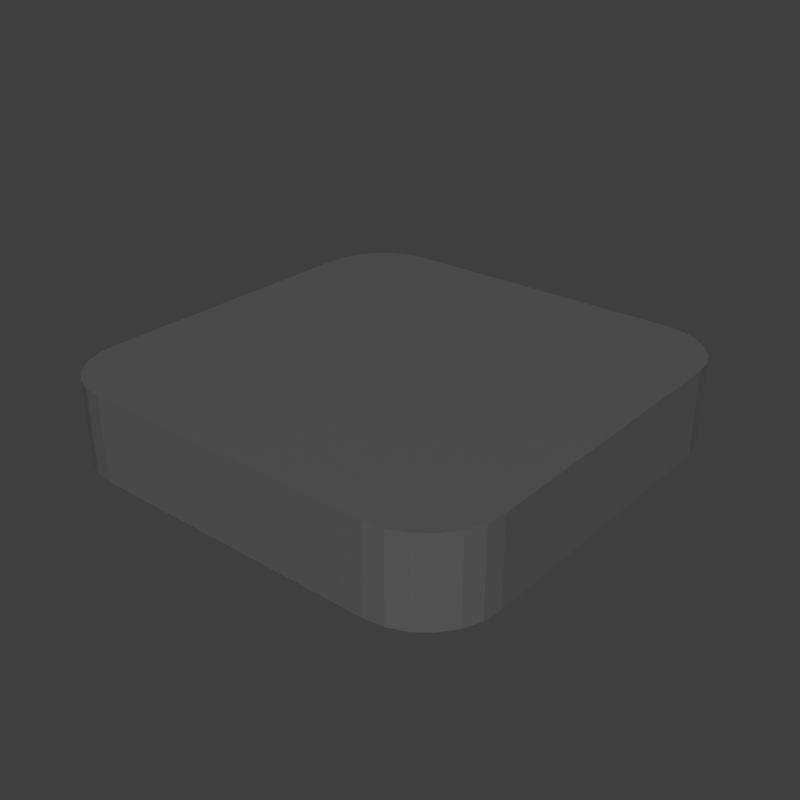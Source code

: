 # Source: testbox.blend  (saved by Blender 2.83.18; exported with 4.5.12 LTS)
import bpy
from mathutils import Matrix  # noqa: F401  (used for matrix-valued properties, if any)

bpy.ops.wm.read_factory_settings(use_empty=True)
scene = bpy.context.scene
scene.name = 'main'

# ---- collections
col_collection_1 = bpy.data.collections.new('Collection 1'); scene.collection.children.link(col_collection_1)

# ---- materials (node trees are filled in below, after node groups)
mat_sy_cutter = bpy.data.materials.new('sy_cutter')
mat_sy_med_matte = bpy.data.materials.new('sy_med_matte')
mat_sy_med_matte.roughness = 0.25

# ---- node groups
ng_sy_plastic_001 = bpy.data.node_groups.new('sy_plastic.001', 'ShaderNodeTree')
_s = ng_sy_plastic_001.interface.new_socket(name='Color', in_out='OUTPUT', socket_type='NodeSocketColor')
_s.default_value = (0.01341, 0.01341, 0.01341, 1.0)
_s = ng_sy_plastic_001.interface.new_socket(name='Roughness', in_out='OUTPUT', socket_type='NodeSocketColor')
_s.default_value = (0.0, 0.0, 0.0, 0.0)
_s = ng_sy_plastic_001.interface.new_socket(name='Normal', in_out='OUTPUT', socket_type='NodeSocketVector')
_s.min_value = 0.0
_s.max_value = 0.0
_s = ng_sy_plastic_001.interface.new_socket(name='Color', in_out='INPUT', socket_type='NodeSocketColor')
_s.default_value = (0.01341, 0.01341, 0.01341, 1.0)
_s = ng_sy_plastic_001.interface.new_socket(name='Scale', in_out='INPUT', socket_type='NodeSocketFloat')
_s.default_value = 1.0
_s.min_value = 0.0
_s.max_value = 10.0
_s = ng_sy_plastic_001.interface.new_socket(name='Roughness', in_out='INPUT', socket_type='NodeSocketFloat')
_s.default_value = 1.0
_s.min_value = 0.0
_s.max_value = 3.0
_s = ng_sy_plastic_001.interface.new_socket(name='Bump', in_out='INPUT', socket_type='NodeSocketFloat')
_s.default_value = 1.0
_s.min_value = 0.0
_s.max_value = 1.0
_s = ng_sy_plastic_001.interface.new_socket(name='Normal', in_out='INPUT', socket_type='NodeSocketVector')
_s.min_value = 0.0
_s.max_value = -1.0
_s.hide_value = True
_N = ng_sy_plastic_001.nodes; _L = ng_sy_plastic_001.links
n0 = _N.new('ShaderNodeValToRGB'); n0.name = 'ColorRamp'; n0.location = (258, -72)
while len(n0.color_ramp.elements) > 1: n0.color_ramp.elements.remove(n0.color_ramp.elements[-1])
n0.color_ramp.elements[0].position = 0.004545; n0.color_ramp.elements[0].color = (0.2194, 0.2194, 0.2194, 1.0)
_e = n0.color_ramp.elements.new(0.8182); _e.color = (1.0, 1.0, 1.0, 1.0)
n1 = _N.new('ShaderNodeTexNoise'); n1.name = 'Noise Texture'; n1.location = (55, 153)
n2 = _N.new('ShaderNodeTexNoise'); n2.name = 'Musgrave Texture'; n2.location = (46, -89)
n2.width = 150
n2.normalize = False
n2.inputs[2].default_value = 300.0
n2.inputs[3].default_value = 11.2
n2.inputs[4].default_value = 0.25
n3 = _N.new('ShaderNodeValue'); n3.name = 'Value.001'; n3.location = (-353, -382)
n3.outputs[0].default_value = 0.0
n4 = _N.new('ShaderNodeRGB'); n4.name = 'RGB'; n4.location = (-365, 262)
n4.outputs[0].default_value = (0.01341, 0.01341, 0.01341, 1.0)
n5 = _N.new('ShaderNodeMix'); n5.name = 'Mix.001'; n5.location = (550, 25)
n5.data_type = 'RGBA'
n6 = _N.new('NodeReroute'); n6.name = 'Reroute'; n6.location = (-260, -194)
n6.width = 16
n6.socket_idname = 'NodeSocketFloat'
n7 = _N.new('ShaderNodeValue'); n7.name = 'Value'; n7.location = (-429, -187)
n7.outputs[0].default_value = 1.0
n8 = _N.new('ShaderNodeMath'); n8.name = 'Math'; n8.location = (-147, 40)
n8.operation = 'MULTIPLY'
n8.inputs[1].default_value = 400.0
n8.inputs[2].default_value = 0.0
n9 = _N.new('ShaderNodeMath'); n9.name = 'Math.001'; n9.location = (-150, -131)
n9.operation = 'MULTIPLY'
n9.inputs[1].default_value = 300.0
n9.inputs[2].default_value = 0.0
n10 = _N.new('ShaderNodeMath'); n10.name = 'Math.002'; n10.location = (-146, -320)
n10.operation = 'DIVIDE'
n10.inputs[1].default_value = 10.0
n10.inputs[2].default_value = 0.0
n11 = _N.new('ShaderNodeMath'); n11.name = 'Math.003'; n11.location = (746, 19)
n11.operation = 'MULTIPLY'
n11.inputs[2].default_value = 0.0
n12 = _N.new('NodeGroupInput'); n12.name = 'Group Input'; n12.location = (-627, -4)
n13 = _N.new('ShaderNodeValToRGB'); n13.name = 'ColorRamp.001'; n13.location = (255, 159)
while len(n13.color_ramp.elements) > 1: n13.color_ramp.elements.remove(n13.color_ramp.elements[-1])
n13.color_ramp.elements[0].position = 0.1727; n13.color_ramp.elements[0].color = (0.2194, 0.2194, 0.2194, 1.0)
_e = n13.color_ramp.elements.new(1.0); _e.color = (1.0, 1.0, 1.0, 1.0)
n14 = _N.new('ShaderNodeValue'); n14.name = 'Value.002'; n14.location = (520, 233)
n14.outputs[0].default_value = 1.0
n15 = _N.new('ShaderNodeBump'); n15.name = 'Bump'; n15.location = (721, -216)
n15.inputs[1].default_value = 0.2
n15.inputs[2].default_value = 1.0
n16 = _N.new('NodeGroupOutput'); n16.name = 'Group Output'; n16.location = (990, -11)
_L.new(n1.outputs[0], n13.inputs[0])
_L.new(n5.outputs[2], n11.inputs[0])
_L.new(n13.outputs[0], n5.inputs[6])
_L.new(n0.outputs[0], n5.inputs[7])
_L.new(n2.outputs[0], n0.inputs[0])
_L.new(n15.outputs[0], n16.inputs[2])
_L.new(n5.outputs[2], n15.inputs[3])
_L.new(n8.outputs[0], n1.inputs[2])
_L.new(n9.outputs[0], n2.inputs[0])
_L.new(n10.outputs[0], n15.inputs[0])
_L.new(n12.outputs[0], n16.inputs[0])
_L.new(n12.outputs[4], n15.inputs[4])
_L.new(n11.outputs[0], n16.inputs[1])
_L.new(n7.outputs[0], n6.inputs[0])
_L.new(n12.outputs[1], n8.inputs[0])
_L.new(n12.outputs[1], n9.inputs[0])
_L.new(n12.outputs[3], n10.inputs[0])
_L.new(n12.outputs[2], n11.inputs[1])
n16.is_active_output = True
ng_auto_smooth = bpy.data.node_groups.new('Auto Smooth', 'GeometryNodeTree')
_s = ng_auto_smooth.interface.new_socket(name='Geometry', in_out='OUTPUT', socket_type='NodeSocketGeometry')
_s = ng_auto_smooth.interface.new_socket(name='Geometry', in_out='INPUT', socket_type='NodeSocketGeometry')
_s = ng_auto_smooth.interface.new_socket(name='Angle', in_out='INPUT', socket_type='NodeSocketFloat')
_s.subtype = 'ANGLE'
_s.min_value = 0.0
_s.max_value = 3.142
ng_auto_smooth.is_modifier = True
_N = ng_auto_smooth.nodes; _L = ng_auto_smooth.links
n0 = _N.new('NodeGroupOutput'); n0.name = 'Group Output'; n0.location = (480, -100)
n1 = _N.new('NodeGroupInput'); n1.name = 'Group Input'; n1.location = (-420, -300)
n2 = _N.new('NodeGroupInput'); n2.name = 'Group Input.001'; n2.location = (-60, -100)
n3 = _N.new('GeometryNodeSetShadeSmooth'); n3.name = 'Set Shade Smooth'; n3.location = (120, -100)
n3.domain = 'EDGE'
n4 = _N.new('GeometryNodeSetShadeSmooth'); n4.name = 'Set Shade Smooth.001'; n4.location = (300, -100)
n5 = _N.new('GeometryNodeInputMeshEdgeAngle'); n5.name = 'Edge Angle'; n5.location = (-420, -220)
n6 = _N.new('GeometryNodeInputEdgeSmooth'); n6.name = 'Is Edge Smooth'; n6.location = (-60, -160)
n7 = _N.new('GeometryNodeInputShadeSmooth'); n7.name = 'Is Face Smooth'; n7.location = (-240, -340)
n8 = _N.new('FunctionNodeBooleanMath'); n8.name = 'Boolean Math'; n8.location = (-60, -220)
n9 = _N.new('FunctionNodeCompare'); n9.name = 'Compare'; n9.location = (-240, -180)
n9.operation = 'LESS_EQUAL'
_L.new(n5.outputs[0], n9.inputs[0])
_L.new(n4.outputs[0], n0.inputs[0])
_L.new(n1.outputs[1], n9.inputs[1])
_L.new(n9.outputs[0], n8.inputs[0])
_L.new(n7.outputs[0], n8.inputs[1])
_L.new(n2.outputs[0], n3.inputs[0])
_L.new(n6.outputs[0], n3.inputs[1])
_L.new(n3.outputs[0], n4.inputs[0])
_L.new(n8.outputs[0], n3.inputs[2])
n0.is_active_output = True

# ---- material node trees
mat_sy_cutter.use_nodes = True; mat_sy_cutter.node_tree.nodes.clear()
_N = mat_sy_cutter.node_tree.nodes; _L = mat_sy_cutter.node_tree.links
n0 = _N.new('ShaderNodeBsdfPrincipled'); n0.name = 'Principled BSDF'; n0.location = (10, 300)
n0.distribution = 'GGX'
n0.subsurface_method = 'BURLEY'
n0.inputs[0].default_value = (0.0212, 0.0212, 0.0212, 1.0)
n0.inputs[2].default_value = 0.65
n0.inputs[3].default_value = 1.45
n0.inputs[27].default_value = (0.0, 0.0, 0.0, 1.0)
n0.inputs[28].default_value = 1.0
n1 = _N.new('ShaderNodeOutputMaterial'); n1.name = 'Material Output'; n1.location = (300, 300)
_L.new(n0.outputs[0], n1.inputs[0])
n1.is_active_output = True
mat_sy_med_matte.use_nodes = True; mat_sy_med_matte.node_tree.nodes.clear()
_N = mat_sy_med_matte.node_tree.nodes; _L = mat_sy_med_matte.node_tree.links
n0 = _N.new('ShaderNodeOutputMaterial'); n0.name = 'Material Output'; n0.location = (1294, 466)
n1 = _N.new('ShaderNodeBsdfPrincipled'); n1.name = 'Principled BSDF'; n1.location = (881, 441)
n1.distribution = 'GGX'
n1.subsurface_method = 'BURLEY'
n1.inputs[3].default_value = 1.45
n1.inputs[9].default_value = (1.0, 0.1, 1.0)
n1.inputs[27].default_value = (0.0, 0.0, 0.0, 1.0)
n1.inputs[28].default_value = 1.0
n2 = _N.new('ShaderNodeGroup'); n2.name = 'Group.001'; n2.location = (500, 188)
n2.width = 200
n2.node_tree = ng_sy_plastic_001
n2.inputs[0].default_value = (0.1083, 0.1083, 0.1083, 1.0)
n2.inputs[1].default_value = 10.0
n2.inputs[2].default_value = 1.0
n2.inputs[3].default_value = 1.0
n2.inputs[4].default_value = (0.0, 0.0, 0.0)
_L.new(n1.outputs[0], n0.inputs[0])
_L.new(n2.outputs[0], n1.inputs[0])
_L.new(n2.outputs[1], n1.inputs[2])
_L.new(n2.outputs[2], n1.inputs[5])
n0.is_active_output = True

# ---- world
world_world = bpy.data.worlds.new('World'); scene.world = world_world
world_world.use_nodes = True; world_world.node_tree.nodes.clear()
_N = world_world.node_tree.nodes; _L = world_world.node_tree.links
n0 = _N.new('ShaderNodeOutputWorld'); n0.name = 'World Output'; n0.location = (300, 300)
n1 = _N.new('ShaderNodeBackground'); n1.name = 'Background'; n1.location = (10, 300)
n1.inputs[0].default_value = (0.05, 0.05, 0.05, 1.0)
_L.new(n1.outputs[0], n0.inputs[0])
n0.is_active_output = True
world_world.use_sun_shadow = False
world_world.sun_shadow_jitter_overblur = 0.0

# ---- meshes
me_cube_004 = bpy.data.meshes.new('Cube.004')
me_cube_004.from_pydata([(-0.2236, -0.3316, -0.1326), (-0.3316, -0.2236, -0.1326), (-0.2516, -0.3279, -0.1326), (-0.2776, -0.3171, -0.1326), (-0.3, -0.3, -0.1326), (-0.3171, -0.2776, -0.1326), (-0.3279, -0.2516, -0.1326), (-0.3316, 0.2236, -0.1326), (-0.2236, 0.3316, -0.1326), (-0.3279, 0.2516, -0.1326), (-0.3171, 0.2776, -0.1326), (-0.3, 0.3, -0.1326), (-0.2776, 0.3171, -0.1326), (-0.2516, 0.3279, -0.1326), (0.3316, -0.2236, -0.1326), (0.2236, -0.3316, -0.1326), (0.3279, -0.2516, -0.1326), (0.3171, -0.2776, -0.1326), (0.3, -0.3, -0.1326), (0.2776, -0.3171, -0.1326), (0.2516, -0.3279, -0.1326), (0.2236, 0.3316, -0.1326), (0.3316, 0.2236, -0.1326), (0.2516, 0.3279, -0.1326), (0.2776, 0.3171, -0.1326), (0.3, 0.3, -0.1326), (0.3171, 0.2776, -0.1326), (0.3279, 0.2516, -0.1326), (0.3279, -0.2516, 0.3398), (0.3316, -0.2236, 0.3398), (0.2776, -0.3171, 0.3398), (0.3, -0.3, 0.3398), (0.3171, -0.2776, 0.3398), (0.2516, -0.3279, 0.3398), (0.2236, -0.3316, 0.3398), (-0.2236, -0.3316, 0.3398), (-0.2776, -0.3171, 0.3398), (-0.2516, -0.3279, 0.3398), (-0.3, -0.3, 0.3398), (-0.3316, 0.2236, 0.3398), (-0.3316, -0.2236, 0.3398), (-0.3279, -0.2516, 0.3398), (-0.3171, -0.2776, 0.3398), (0.3316, 0.2236, 0.3398), (0.3279, 0.2516, 0.3398), (0.3171, 0.2776, 0.3398), (-0.3279, 0.2516, 0.3398), (-0.3171, 0.2776, 0.3398), (-0.3, 0.3, 0.3398), (0.3, 0.3, 0.3398), (0.2776, 0.3171, 0.3398), (-0.2776, 0.3171, 0.3398), (0.2516, 0.3279, 0.3398), (0.2236, 0.3316, 0.3398), (-0.2516, 0.3279, 0.3398), (-0.2236, 0.3316, 0.3398)], [], [(15, 0, 35, 34), (22, 14, 29, 43), (1, 7, 39, 40), (8, 21, 53, 55), (0, 2, 37, 35), (2, 3, 36, 37), (3, 4, 38, 36), (4, 5, 42, 38), (5, 6, 41, 42), (6, 1, 40, 41), (7, 1, 6, 5, 4, 3, 2, 0, 15, 20, 19, 18, 17, 16, 14, 22, 27, 26, 25, 24, 23, 21, 8, 13, 12, 11, 10, 9), (54, 13, 8, 55), (30, 19, 20, 33), (39, 7, 9, 46), (32, 17, 18, 31), (46, 9, 10, 47), (45, 26, 27, 44), (51, 12, 13, 54), (29, 14, 16, 28), (31, 18, 19, 30), (48, 11, 12, 51), (49, 25, 26, 45), (52, 23, 24, 50), (33, 20, 15, 34), (44, 27, 22, 43), (47, 10, 11, 48), (53, 21, 23, 52), (28, 16, 17, 32), (50, 24, 25, 49), (28, 32, 31, 30, 33, 34, 35, 37, 36, 38, 42, 41, 40, 39, 46, 47, 48, 51, 54, 55, 53, 52, 50, 49, 45, 44, 43, 29)])
me_cube_004.materials.append(mat_sy_cutter)
me_cube_004.use_remesh_preserve_volume = False
me_cube_004.use_remesh_preserve_attributes = False
me_cube_004.use_mirror_vertex_groups = False
me_cube_004.update()
me_cube_003 = bpy.data.meshes.new('Cube.003')
me_cube_003.from_pydata([(-0.2129, -0.3157, -0.1216), (-0.3157, -0.2129, -0.1216), (-0.2395, -0.3122, -0.1216), (-0.2643, -0.3019, -0.1216), (-0.2856, -0.2856, -0.1216), (-0.3019, -0.2643, -0.1216), (-0.3122, -0.2395, -0.1216), (-0.3157, -0.2129, -0.0003474), (-0.2129, -0.3157, -0.0003474), (-0.3122, -0.2395, -0.0003474), (-0.3019, -0.2643, -0.0003474), (-0.2856, -0.2856, -0.0003474), (-0.2643, -0.3019, -0.0003474), (-0.2395, -0.3122, -0.0003474), (-0.3157, 0.2129, -0.1216), (-0.2129, 0.3157, -0.1216), (-0.3122, 0.2395, -0.1216), (-0.3019, 0.2643, -0.1216), (-0.2856, 0.2856, -0.1216), (-0.2643, 0.3019, -0.1216), (-0.2395, 0.3122, -0.1216), (-0.2129, 0.3157, -0.0003474), (-0.3157, 0.2129, -0.0003474), (-0.2395, 0.3122, -0.0003474), (-0.2643, 0.3019, -0.0003474), (-0.2856, 0.2856, -0.0003474), (-0.3019, 0.2643, -0.0003474), (-0.3122, 0.2395, -0.0003474), (0.3157, -0.2129, -0.1216), (0.2129, -0.3157, -0.1216), (0.3122, -0.2395, -0.1216), (0.3019, -0.2643, -0.1216), (0.2856, -0.2856, -0.1216), (0.2643, -0.3019, -0.1216), (0.2395, -0.3122, -0.1216), (0.2129, -0.3157, -0.0003474), (0.3157, -0.2129, -0.0003474), (0.2395, -0.3122, -0.0003474), (0.2643, -0.3019, -0.0003474), (0.2856, -0.2856, -0.0003474), (0.3019, -0.2643, -0.0003474), (0.3122, -0.2395, -0.0003474), (0.2129, 0.3157, -0.1216), (0.3157, 0.2129, -0.1216), (0.2395, 0.3122, -0.1216), (0.2643, 0.3019, -0.1216), (0.2856, 0.2856, -0.1216), (0.3019, 0.2643, -0.1216), (0.3122, 0.2395, -0.1216), (0.3157, 0.2129, -0.0003474), (0.2129, 0.3157, -0.0003474), (0.3122, 0.2395, -0.0003474), (0.3019, 0.2643, -0.0003474), (0.2856, 0.2856, -0.0003474), (0.2643, 0.3019, -0.0003474), (0.2395, 0.3122, -0.0003474)], [], [(29, 35, 8, 0), (43, 49, 36, 28), (49, 51, 52, 53, 54, 55, 50, 21, 23, 24, 25, 26, 27, 22, 7, 9, 10, 11, 12, 13, 8, 35, 37, 38, 39, 40, 41, 36), (1, 7, 22, 14), (15, 21, 50, 42), (0, 8, 13, 2), (2, 13, 12, 3), (3, 12, 11, 4), (4, 11, 10, 5), (5, 10, 9, 6), (6, 9, 7, 1), (21, 15, 20, 23), (23, 20, 19, 24), (24, 19, 18, 25), (25, 18, 17, 26), (26, 17, 16, 27), (27, 16, 14, 22), (49, 43, 48, 51), (51, 48, 47, 52), (52, 47, 46, 53), (53, 46, 45, 54), (54, 45, 44, 55), (55, 44, 42, 50), (35, 29, 34, 37), (37, 34, 33, 38), (38, 33, 32, 39), (39, 32, 31, 40), (40, 31, 30, 41), (41, 30, 28, 36), (14, 16, 17, 18, 19, 20, 15, 42, 44, 45, 46, 47, 48, 43, 28, 30, 31, 32, 33, 34, 29, 0, 2, 3, 4, 5, 6, 1)])
me_cube_003.materials.append(mat_sy_med_matte)
me_cube_003.use_remesh_preserve_volume = False
me_cube_003.use_remesh_preserve_attributes = False
me_cube_003.use_mirror_vertex_groups = False
me_cube_003.update()

# ---- objects
ob_cube_004 = bpy.data.objects.new('Cube.004', me_cube_004)
ob_cube_003 = bpy.data.objects.new('Cube.003', me_cube_003)

# ---- transforms, parenting, visibility, modifiers, constraints
ob_cube_004.location = (0.0, 0.0, 0.0)
ob_cube_004.hide_render = True
ob_cube_004.visible_camera = False
ob_cube_004.visible_diffuse = False
ob_cube_004.visible_glossy = False
ob_cube_004.visible_transmission = False
ob_cube_004.visible_volume_scatter = False
ob_cube_004.visible_shadow = False
ob_cube_004.display_type = 'WIRE'
ob_cube_004.show_wire = True
ob_cube_004.show_all_edges = True
ob_cube_004.lineart.crease_threshold = 0.0
_m = ob_cube_004.modifiers.new('Auto Smooth', 'NODES')
_m.node_group = ng_auto_smooth
_gi = [s.identifier for s in ng_auto_smooth.interface.items_tree if s.item_type == 'SOCKET' and s.in_out == 'INPUT']
_m[_gi[1]] = 0.5236  # Angle
ob_cube_003.parent = ob_cube_004
ob_cube_003.location = (0.0, 0.0, 0.0)
ob_cube_003.display_type = 'SOLID'
ob_cube_003.lineart.crease_threshold = 0.0

# ---- collection membership
col_collection_1.objects.link(ob_cube_004)
col_collection_1.objects.link(ob_cube_003)

# ---- scene / render settings (as saved in the file)
scene.frame_start = 1; scene.frame_end = 100; scene.frame_set(1)
scene.render.engine = 'CYCLES'
scene.render.image_settings.color_depth = '16'
scene.render.image_settings.compression = 90
scene.render.resolution_x = 1024
scene.render.resolution_y = 1024
scene.render.resolution_percentage = 50
scene.render.dither_intensity = 0.0
scene.render.use_simplify = True
scene.render.use_persistent_data = True
scene.cycles.use_denoising = False
scene.cycles.samples = 100
scene.cycles.sampling_pattern = 'TABULATED_SOBOL'
scene.cycles.light_sampling_threshold = 0.0
scene.cycles.use_adaptive_sampling = False
scene.cycles.use_light_tree = False
scene.cycles.caustics_reflective = False
scene.cycles.caustics_refractive = False
scene.cycles.blur_glossy = 4.0
scene.cycles.max_bounces = 4
scene.cycles.transmission_bounces = 4
scene.cycles.volume_bounces = 2
scene.cycles.transparent_max_bounces = 4
scene.cycles.use_animated_seed = True
scene.cycles.sample_clamp_direct = 4.0
scene.cycles.sample_clamp_indirect = 2.0
scene.cycles.debug_bvh_type = 'STATIC_BVH'
scene.view_settings.view_transform = 'Standard'
bpy.context.view_layer.update()

# ---- added for rendering (the .blend has no active camera and no usable light): camera, sun
cam_auto = bpy.data.cameras.new('AutoCamera')
cam_auto.lens = 50.0
cam_auto.sensor_width = 36.0
cam_auto.clip_end = 1000.0
ob_auto_camera = bpy.data.objects.new('AutoCamera', cam_auto)
scene.collection.objects.link(ob_auto_camera)
ob_auto_camera.location = (0.833717, -1.00046, 0.605988)
ob_auto_camera.rotation_euler = (1.09748, -7.21219e-08, 0.694738)
scene.camera = ob_auto_camera
light_auto_sun = bpy.data.lights.new('AutoSun', 'SUN')
light_auto_sun.energy = 3.0
light_auto_sun.angle = 0.0523599
ob_auto_sun = bpy.data.objects.new('AutoSun', light_auto_sun)
scene.collection.objects.link(ob_auto_sun)
ob_auto_sun.rotation_euler = (0.872665, 0.174533, 0.523599)
bpy.context.view_layer.update()
